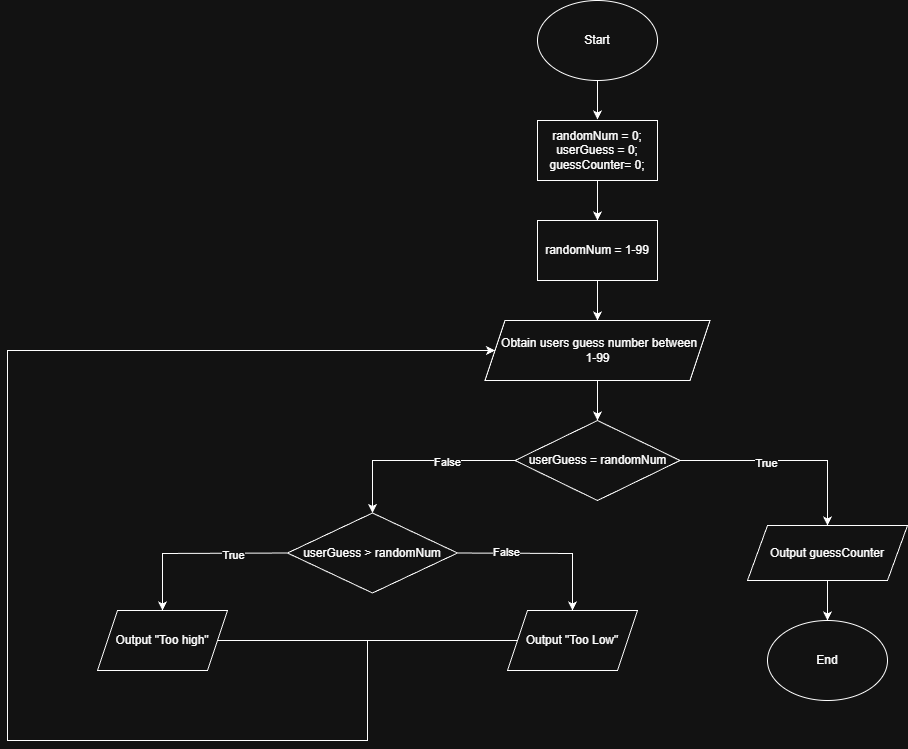

The diagram above was exported from draw.io. Its source (the exported page's mxGraphModel, read from the mxfile embedded in the PNG):
<mxGraphModel dx="2253" dy="743" grid="1" gridSize="10" guides="1" tooltips="1" connect="1" arrows="1" fold="1" page="1" pageScale="1" pageWidth="827" pageHeight="1169" math="0" shadow="0">
  <root>
    <mxCell id="0" />
    <mxCell id="1" parent="0" />
    <mxCell id="-wxrh-1Ch4QCCfL6uiMr-1" parent="1" style="ellipse;whiteSpace=wrap;html=1;" value="Start" vertex="1">
      <mxGeometry height="80" width="120" x="330" y="60" as="geometry" />
    </mxCell>
    <mxCell id="-wxrh-1Ch4QCCfL6uiMr-5" edge="1" parent="1" source="-wxrh-1Ch4QCCfL6uiMr-3" style="edgeStyle=orthogonalEdgeStyle;rounded=0;orthogonalLoop=1;jettySize=auto;html=1;exitX=0;exitY=0;exitDx=0;exitDy=0;">
      <mxGeometry relative="1" as="geometry">
        <mxPoint x="400" y="220" as="targetPoint" />
      </mxGeometry>
    </mxCell>
    <mxCell id="-wxrh-1Ch4QCCfL6uiMr-3" parent="1" style="shape=rectangle;perimeter=rectangle;whiteSpace=wrap;html=1;fixedSize=1;points=[[0,0,0,0,0],[0,0.25,0,0,0],[0,0.5,0,0,0],[0,0.75,0,0,0],[0,1,0,0,0],[0.25,0,0,0,0],[0.25,1,0,0,0],[0.5,0,0,0,-1],[0.5,0,0,0,0],[0.5,1,0,0,0],[0.75,0,0,0,0],[0.75,1,0,0,0],[1,0,0,0,0],[1,0.25,0,0,0],[1,0.5,0,0,0],[1,0.75,0,0,0]];" value="&lt;div&gt;randomNum = 0;&lt;/div&gt;&lt;div&gt;userGuess = 0;&lt;/div&gt;guessCounter= 0;" vertex="1">
      <mxGeometry height="60" width="120" x="330" y="180" as="geometry" />
    </mxCell>
    <mxCell id="-wxrh-1Ch4QCCfL6uiMr-7" edge="1" parent="1" source="-wxrh-1Ch4QCCfL6uiMr-1" style="endArrow=classic;html=1;rounded=0;exitX=0.5;exitY=1;exitDx=0;exitDy=0;entryX=0.5;entryY=0;entryDx=0;entryDy=-1;entryPerimeter=0;" target="-wxrh-1Ch4QCCfL6uiMr-3" value="">
      <mxGeometry height="50" relative="1" width="50" as="geometry">
        <mxPoint x="190" y="300" as="sourcePoint" />
        <mxPoint x="240" y="250" as="targetPoint" />
      </mxGeometry>
    </mxCell>
    <mxCell id="-wxrh-1Ch4QCCfL6uiMr-8" parent="1" style="shape=parallelogram;perimeter=parallelogramPerimeter;whiteSpace=wrap;html=1;fixedSize=1;" value="&amp;nbsp; Obtain users guess number between&amp;nbsp;&lt;div&gt;1-99&lt;/div&gt;" vertex="1">
      <mxGeometry height="60" width="225" x="277.5" y="380" as="geometry" />
    </mxCell>
    <mxCell id="-wxrh-1Ch4QCCfL6uiMr-9" edge="1" parent="1" source="-wxrh-1Ch4QCCfL6uiMr-11" style="endArrow=classic;html=1;rounded=0;exitX=0.5;exitY=1;exitDx=0;exitDy=0;entryX=0.5;entryY=0;entryDx=0;entryDy=0;" target="-wxrh-1Ch4QCCfL6uiMr-8" value="">
      <mxGeometry height="50" relative="1" width="50" as="geometry">
        <mxPoint x="240" y="250" as="sourcePoint" />
        <mxPoint x="520" y="260" as="targetPoint" />
      </mxGeometry>
    </mxCell>
    <mxCell id="-wxrh-1Ch4QCCfL6uiMr-11" parent="1" style="rounded=0;whiteSpace=wrap;html=1;" value="randomNum = 1-99" vertex="1">
      <mxGeometry height="60" width="120" x="330" y="280" as="geometry" />
    </mxCell>
    <mxCell id="-wxrh-1Ch4QCCfL6uiMr-12" edge="1" parent="1" source="-wxrh-1Ch4QCCfL6uiMr-3" style="endArrow=classic;html=1;rounded=0;exitX=0.5;exitY=1;exitDx=0;exitDy=0;entryX=0.5;entryY=0;entryDx=0;entryDy=0;exitPerimeter=0;" target="-wxrh-1Ch4QCCfL6uiMr-11" value="">
      <mxGeometry height="50" relative="1" width="50" as="geometry">
        <mxPoint x="190" y="420" as="sourcePoint" />
        <mxPoint x="240" y="370" as="targetPoint" />
      </mxGeometry>
    </mxCell>
    <mxCell id="-wxrh-1Ch4QCCfL6uiMr-13" parent="1" style="rhombus;whiteSpace=wrap;html=1;" value="userGuess = randomNum" vertex="1">
      <mxGeometry height="80" width="165" x="307.5" y="480" as="geometry" />
    </mxCell>
    <mxCell id="-wxrh-1Ch4QCCfL6uiMr-14" edge="1" parent="1" source="-wxrh-1Ch4QCCfL6uiMr-8" style="endArrow=classic;html=1;rounded=0;exitX=0.5;exitY=1;exitDx=0;exitDy=0;entryX=0.5;entryY=0;entryDx=0;entryDy=0;" target="-wxrh-1Ch4QCCfL6uiMr-13" value="">
      <mxGeometry height="50" relative="1" width="50" as="geometry">
        <mxPoint x="50" y="510" as="sourcePoint" />
        <mxPoint x="100" y="460" as="targetPoint" />
      </mxGeometry>
    </mxCell>
    <mxCell id="-wxrh-1Ch4QCCfL6uiMr-15" edge="1" parent="1" source="-wxrh-1Ch4QCCfL6uiMr-13" style="endArrow=classic;html=1;rounded=0;exitX=1;exitY=0.5;exitDx=0;exitDy=0;entryX=0.5;entryY=0;entryDx=0;entryDy=0;" target="-wxrh-1Ch4QCCfL6uiMr-17" value="">
      <mxGeometry height="50" relative="1" width="50" as="geometry">
        <Array as="points">
          <mxPoint x="620" y="520" />
        </Array>
        <mxPoint x="470" y="510" as="sourcePoint" />
        <mxPoint x="620" y="580" as="targetPoint" />
      </mxGeometry>
    </mxCell>
    <mxCell id="-wxrh-1Ch4QCCfL6uiMr-16" connectable="0" parent="-wxrh-1Ch4QCCfL6uiMr-15" style="edgeLabel;html=1;align=center;verticalAlign=middle;resizable=0;points=[];" value="True" vertex="1">
      <mxGeometry relative="1" x="-0.1907" y="-2" as="geometry">
        <mxPoint as="offset" />
      </mxGeometry>
    </mxCell>
    <mxCell id="-wxrh-1Ch4QCCfL6uiMr-17" parent="1" style="shape=parallelogram;perimeter=parallelogramPerimeter;whiteSpace=wrap;html=1;fixedSize=1;" value="Output guessCounter" vertex="1">
      <mxGeometry height="55" width="160" x="540" y="585" as="geometry" />
    </mxCell>
    <mxCell id="-wxrh-1Ch4QCCfL6uiMr-18" edge="1" parent="1" source="-wxrh-1Ch4QCCfL6uiMr-17" style="endArrow=classic;html=1;rounded=0;exitX=0.5;exitY=1;exitDx=0;exitDy=0;entryX=0.5;entryY=0;entryDx=0;entryDy=0;" target="-wxrh-1Ch4QCCfL6uiMr-19" value="">
      <mxGeometry height="50" relative="1" width="50" as="geometry">
        <mxPoint x="750" y="560" as="sourcePoint" />
        <mxPoint x="800" y="510" as="targetPoint" />
      </mxGeometry>
    </mxCell>
    <mxCell id="-wxrh-1Ch4QCCfL6uiMr-19" parent="1" style="ellipse;whiteSpace=wrap;html=1;" value="End" vertex="1">
      <mxGeometry height="80" width="120" x="560" y="680" as="geometry" />
    </mxCell>
    <mxCell id="-wxrh-1Ch4QCCfL6uiMr-21" parent="1" style="rhombus;whiteSpace=wrap;html=1;" value="userGuess &amp;gt; randomNum" vertex="1">
      <mxGeometry height="80" width="170" x="80" y="572.5" as="geometry" />
    </mxCell>
    <mxCell id="-wxrh-1Ch4QCCfL6uiMr-22" edge="1" parent="1" source="-wxrh-1Ch4QCCfL6uiMr-13" style="endArrow=classic;html=1;rounded=0;exitX=0;exitY=0.5;exitDx=0;exitDy=0;entryX=0.5;entryY=0;entryDx=0;entryDy=0;" target="-wxrh-1Ch4QCCfL6uiMr-21" value="">
      <mxGeometry height="50" relative="1" width="50" as="geometry">
        <Array as="points">
          <mxPoint x="165" y="520" />
        </Array>
        <mxPoint x="190" y="520" as="sourcePoint" />
        <mxPoint x="240" y="470" as="targetPoint" />
      </mxGeometry>
    </mxCell>
    <mxCell id="-wxrh-1Ch4QCCfL6uiMr-23" connectable="0" parent="-wxrh-1Ch4QCCfL6uiMr-22" style="edgeLabel;html=1;align=center;verticalAlign=middle;resizable=0;points=[];" value="False" vertex="1">
      <mxGeometry relative="1" x="-0.2974" y="1" as="geometry">
        <mxPoint x="1" as="offset" />
      </mxGeometry>
    </mxCell>
    <mxCell id="-wxrh-1Ch4QCCfL6uiMr-24" edge="1" parent="1" source="-wxrh-1Ch4QCCfL6uiMr-21" style="endArrow=classic;html=1;rounded=0;exitX=0;exitY=0.5;exitDx=0;exitDy=0;entryX=0.5;entryY=0;entryDx=0;entryDy=0;" target="-wxrh-1Ch4QCCfL6uiMr-25" value="">
      <mxGeometry height="50" relative="1" width="50" as="geometry">
        <Array as="points">
          <mxPoint x="-45" y="613" />
        </Array>
        <mxPoint y="620" as="sourcePoint" />
        <mxPoint x="-40" y="660" as="targetPoint" />
      </mxGeometry>
    </mxCell>
    <mxCell id="-wxrh-1Ch4QCCfL6uiMr-29" connectable="0" parent="-wxrh-1Ch4QCCfL6uiMr-24" style="edgeLabel;html=1;align=center;verticalAlign=middle;resizable=0;points=[];" value="True" vertex="1">
      <mxGeometry relative="1" x="-0.3955" y="2" as="geometry">
        <mxPoint as="offset" />
      </mxGeometry>
    </mxCell>
    <mxCell id="-wxrh-1Ch4QCCfL6uiMr-25" parent="1" style="shape=parallelogram;perimeter=parallelogramPerimeter;whiteSpace=wrap;html=1;fixedSize=1;" value="Output &quot;Too high&quot;" vertex="1">
      <mxGeometry height="60" width="130" x="-110" y="670" as="geometry" />
    </mxCell>
    <mxCell id="-wxrh-1Ch4QCCfL6uiMr-26" parent="1" style="shape=parallelogram;perimeter=parallelogramPerimeter;whiteSpace=wrap;html=1;fixedSize=1;" value="Output &quot;Too Low&quot;" vertex="1">
      <mxGeometry height="60" width="130" x="300" y="670" as="geometry" />
    </mxCell>
    <mxCell id="-wxrh-1Ch4QCCfL6uiMr-27" edge="1" parent="1" source="-wxrh-1Ch4QCCfL6uiMr-21" style="endArrow=classic;html=1;rounded=0;exitX=1;exitY=0.5;exitDx=0;exitDy=0;entryX=0.5;entryY=0;entryDx=0;entryDy=0;" target="-wxrh-1Ch4QCCfL6uiMr-26" value="">
      <mxGeometry height="50" relative="1" width="50" as="geometry">
        <Array as="points">
          <mxPoint x="365" y="613" />
        </Array>
        <mxPoint x="290" y="640" as="sourcePoint" />
        <mxPoint x="400" y="620" as="targetPoint" />
      </mxGeometry>
    </mxCell>
    <mxCell id="-wxrh-1Ch4QCCfL6uiMr-28" connectable="0" parent="-wxrh-1Ch4QCCfL6uiMr-27" style="edgeLabel;html=1;align=center;verticalAlign=middle;resizable=0;points=[];" value="False" vertex="1">
      <mxGeometry relative="1" x="-0.4419" y="1" as="geometry">
        <mxPoint as="offset" />
      </mxGeometry>
    </mxCell>
    <mxCell id="-wxrh-1Ch4QCCfL6uiMr-33" edge="1" parent="1" style="endArrow=classic;html=1;rounded=0;entryX=0;entryY=0.5;entryDx=0;entryDy=0;" target="-wxrh-1Ch4QCCfL6uiMr-8" value="">
      <mxGeometry height="50" relative="1" width="50" as="geometry">
        <Array as="points">
          <mxPoint x="160" y="800" />
          <mxPoint x="-200" y="800" />
          <mxPoint x="-200" y="410" />
        </Array>
        <mxPoint x="160" y="700" as="sourcePoint" />
        <mxPoint x="-200" y="360" as="targetPoint" />
      </mxGeometry>
    </mxCell>
    <mxCell id="-wxrh-1Ch4QCCfL6uiMr-34" edge="1" parent="1" source="-wxrh-1Ch4QCCfL6uiMr-25" style="endArrow=none;html=1;rounded=0;exitX=1;exitY=0.5;exitDx=0;exitDy=0;entryX=0;entryY=0.5;entryDx=0;entryDy=0;" target="-wxrh-1Ch4QCCfL6uiMr-26" value="">
      <mxGeometry height="50" relative="1" width="50" as="geometry">
        <mxPoint x="30" y="740" as="sourcePoint" />
        <mxPoint x="80" y="690" as="targetPoint" />
      </mxGeometry>
    </mxCell>
  </root>
</mxGraphModel>